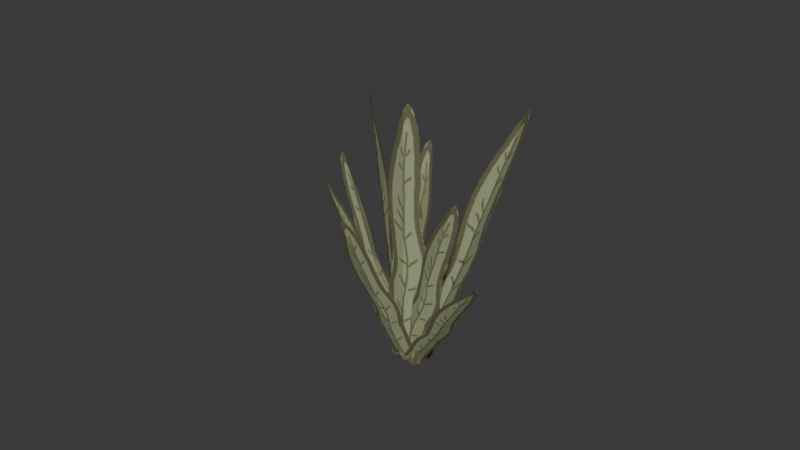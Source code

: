 # Source: Small_plant_2.blend  (saved by Blender 4.4.30; exported with 4.5.12 LTS)
import bpy
from mathutils import Matrix  # noqa: F401  (used for matrix-valued properties, if any)

bpy.ops.wm.read_factory_settings(use_empty=True)
scene = bpy.context.scene
scene.name = 'Scene'

# ---- collections
col_collection = bpy.data.collections.new('Collection'); scene.collection.children.link(col_collection)

# ---- images (referenced by path relative to the original .blend; pixels are not part of the script)
import os
ASSET_DIR = os.environ.get("B2B_ASSET_DIR", "")  # directory of the original .blend (textures are referenced by path, not embedded)
HERE = os.path.dirname(os.path.abspath(__file__))  # packed textures are extracted next to this script under _unpacked/

def load_image(name, relpath, width, height, colorspace="sRGB"):
    """Load a texture the original file referenced (path relative to the .blend, or extracted next to this script)."""
    p = next((c for c in (os.path.join(HERE, relpath), os.path.join(ASSET_DIR, relpath)) if relpath and os.path.exists(c)), "")
    if p:
        img = bpy.data.images.load(p, check_existing=True)
        img.name = name
    else:  # same state as the original file: an image datablock whose file is absent (Cycles renders it pink)
        img = bpy.data.images.new(name, width, height)
        img.source = "FILE"
        img.filepath = "//" + (relpath or name)
    img.colorspace_settings.name = colorspace
    return img
img_snakeplant_png_001 = load_image('snakePlant.png.001', '_unpacked/snakePlant.31966766.png', 131, 425, 'sRGB')

# ---- materials (node trees are filled in below, after node groups)
mat_snakeplant_001 = bpy.data.materials.new('snakePlant.001')

# ---- material node trees
mat_snakeplant_001.use_nodes = True; mat_snakeplant_001.node_tree.nodes.clear()
_N = mat_snakeplant_001.node_tree.nodes; _L = mat_snakeplant_001.node_tree.links
n0 = _N.new('ShaderNodeBsdfPrincipled'); n0.name = 'Principled BSDF'; n0.location = (10, 300)
n1 = _N.new('ShaderNodeOutputMaterial'); n1.name = 'Material Output'; n1.location = (300, 300)
n2 = _N.new('ShaderNodeTexImage'); n2.name = 'Image Texture'; n2.location = (-422, 271)
n2.image = img_snakeplant_png_001
_L.new(n0.outputs[0], n1.inputs[0])
_L.new(n2.outputs[1], n0.inputs[4])
_L.new(n2.outputs[0], n0.inputs[0])
n1.is_active_output = True

# ---- world
world_world = bpy.data.worlds.new('World'); scene.world = world_world
world_world.use_nodes = True; world_world.node_tree.nodes.clear()
_N = world_world.node_tree.nodes; _L = world_world.node_tree.links
n0 = _N.new('ShaderNodeOutputWorld'); n0.name = 'World Output'; n0.location = (300, 300)
n1 = _N.new('ShaderNodeBackground'); n1.name = 'Background'; n1.location = (10, 300)
n1.inputs[0].default_value = (0.05088, 0.05088, 0.05088, 1.0)
_L.new(n1.outputs[0], n0.inputs[0])
n0.is_active_output = True
world_world.color = (0.05088, 0.05088, 0.05088)
world_world.sun_shadow_jitter_overblur = 0.0

# ---- meshes
me_snakeplant = bpy.data.meshes.new('snakePlant')
me_snakeplant.from_pydata([(8.604e-18, -0.8, -0.03875), (0.2, -0.8, 0.0), (-0.2, -0.8, 0.0), (8.604e-18, 1.694e-09, -0.03875), (0.2, 0.0, 0.0), (-0.2, 0.0, 0.0), (-0.342, -0.719, 0.0865), (-0.2844, -0.7672, -0.1029), (-0.3286, -0.699, 0.2888), (-0.03554, 0.01404, -0.006457), (0.02212, -0.03408, -0.1958), (-0.02212, 0.03408, 0.1958), (-0.1123, -0.6155, 0.1361), (-0.1264, -0.5766, 0.2936), (-0.1583, -0.6397, -0.01827), (0.03004, -0.007391, -0.001578), (0.01595, 0.03156, 0.1559), (-0.01595, -0.03156, -0.1559), (-0.04387, -0.2989, 0.1116), (-0.05796, -0.2599, 0.2691), (-0.08986, -0.323, -0.04277), (-0.2563, -0.6924, 0.3105), (-0.391, -0.7085, 0.1585), (-0.07876, -0.712, 0.4085), (-0.02138, 0.01783, 0.02695), (-0.1561, 0.001733, -0.125), (0.1561, -0.001733, 0.125), (-0.1236, -0.4182, 0.2468), (-0.2796, -0.4368, 0.07081), (0.08196, -0.4408, 0.3603), (-0.2811, -0.5436, -0.1452), (-0.2478, -0.5179, -0.2995), (-0.2587, -0.5936, 0.005127), (-0.02783, 0.01215, 0.002017), (0.005479, 0.03785, -0.1523), (-0.005479, -0.03785, 0.1523), (-0.123, -0.4494, 0.4393), (-0.09277, -0.3407, 0.5567), (-0.2091, -0.532, 0.3284), (0.02792, -0.01302, -0.003313), (0.05815, 0.09567, 0.1142), (-0.05815, -0.09567, -0.1142), (-0.03771, -0.1994, 0.25), (-0.007475, -0.09073, 0.3675), (-0.1238, -0.2821, 0.1392), (-0.4499, -0.3886, 0.04881), (-0.4085, -0.4509, -0.0832), (-0.4522, -0.3649, 0.1987), (-0.0195, 0.01931, -0.008915), (0.02184, -0.04299, -0.1409), (-0.02184, 0.04299, 0.1409), (-0.3113, -0.4155, 0.2937), (-0.4146, -0.4147, 0.1825), (-0.1854, -0.455, 0.3685), (-0.01135, 0.01934, 0.01817), (-0.1146, 0.02014, -0.09299), (0.1146, -0.02014, 0.09299), (-0.2304, -0.3601, -0.2737), (-0.1155, -0.397, -0.3197), (-0.3312, -0.3551, -0.1932), (-0.007036, 0.01597, -0.01728), (0.1078, -0.02093, -0.06324), (-0.1078, 0.02093, 0.06324)], [], [(1, 4, 3, 0), (2, 0, 3, 5), (7, 10, 9, 6), (8, 6, 9, 11), (19, 16, 15, 18), (20, 18, 15, 17), (14, 12, 18, 20), (13, 19, 18, 12), (28, 25, 24, 27), (29, 27, 24, 26), (23, 21, 27, 29), (22, 28, 27, 21), (31, 34, 33, 30), (32, 30, 33, 35), (43, 40, 39, 42), (44, 42, 39, 41), (38, 36, 42, 44), (37, 43, 42, 36), (46, 49, 48, 45), (47, 45, 48, 50), (52, 55, 54, 51), (53, 51, 54, 56), (58, 61, 60, 57), (59, 57, 60, 62)])
_uv = me_snakeplant.uv_layers.new(name='UVMap')
_uv.uv.foreach_set('vector', [7.863e-05, 0.6165, 7.848e-05, 7.862e-05, 0.5, 7.862e-05, 0.5, 0.6165, 0.9999, 0.6165, 0.5, 0.6165, 0.5, 7.862e-05, 0.9999, 7.853e-05, 7.863e-05, 0.6165, 7.848e-05, 7.862e-05, 0.5, 7.862e-05, 0.5, 0.6165, 0.9999, 0.6165, 0.5, 0.6165, 0.5, 7.862e-05, 0.9999, 7.853e-05, 7.856e-05, 0.3083, 7.848e-05, 7.862e-05, 0.5, 7.862e-05, 0.5, 0.3083, 0.9999, 0.3083, 0.5, 0.3083, 0.5, 7.862e-05, 0.9999, 7.853e-05, 0.9999, 0.6165, 0.5, 0.6165, 0.5, 0.3083, 0.9999, 0.3083, 7.863e-05, 0.6165, 7.856e-05, 0.3083, 0.5, 0.3083, 0.5, 0.6165, 7.858e-05, 0.399, 7.848e-05, 7.862e-05, 0.5, 7.862e-05, 0.5, 0.399, 0.9999, 0.399, 0.5, 0.399, 0.5, 7.862e-05, 0.9999, 7.853e-05, 0.9999, 0.6165, 0.5, 0.6165, 0.5, 0.399, 0.9999, 0.399, 7.863e-05, 0.6165, 7.858e-05, 0.399, 0.5, 0.399, 0.5, 0.6165, 7.863e-05, 0.6165, 7.848e-05, 7.862e-05, 0.5, 7.862e-05, 0.5, 0.6165, 0.9999, 0.6165, 0.5, 0.6165, 0.5, 7.862e-05, 0.9999, 7.853e-05, 7.856e-05, 0.3083, 7.848e-05, 7.862e-05, 0.5, 7.862e-05, 0.5, 0.3083, 0.9999, 0.3083, 0.5, 0.3083, 0.5, 7.862e-05, 0.9999, 7.853e-05, 0.9999, 0.6165, 0.5, 0.6165, 0.5, 0.3083, 0.9999, 0.3083, 7.863e-05, 0.6165, 7.856e-05, 0.3083, 0.5, 0.3083, 0.5, 0.6165, 7.863e-05, 0.6165, 7.848e-05, 7.862e-05, 0.5, 7.862e-05, 0.5, 0.6165, 0.9999, 0.6165, 0.5, 0.6165, 0.5, 7.862e-05, 0.9999, 7.853e-05, 7.863e-05, 0.6165, 7.848e-05, 7.862e-05, 0.5, 7.862e-05, 0.5, 0.6165, 0.9999, 0.6165, 0.5, 0.6165, 0.5, 7.862e-05, 0.9999, 7.853e-05, 7.863e-05, 0.6165, 7.848e-05, 7.862e-05, 0.5, 7.862e-05, 0.5, 0.6165, 0.9999, 0.6165, 0.5, 0.6165, 0.5, 7.862e-05, 0.9999, 7.853e-05])
me_snakeplant.materials.append(mat_snakeplant_001)
me_snakeplant.update()

# ---- objects
ob_snakeplant = bpy.data.objects.new('snakePlant', me_snakeplant)

# ---- transforms, parenting, visibility, modifiers, constraints
ob_snakeplant.location = (0.0, 0.0, 0.0)
ob_snakeplant.rotation_euler = (-1.445, 0.3932, 1.451)
ob_snakeplant.scale = (0.767, 0.767, 0.767)

# ---- collection membership
col_collection.objects.link(ob_snakeplant)

# ---- scene / render settings (as saved in the file)
scene.frame_start = 1; scene.frame_end = 250; scene.frame_set(1)
scene.render.engine = 'BLENDER_EEVEE_NEXT'
bpy.context.view_layer.update()

# ---- added for rendering (the .blend has no active camera and no usable light): camera, sun
cam_auto = bpy.data.cameras.new('AutoCamera')
cam_auto.lens = 50.0
cam_auto.sensor_width = 36.0
cam_auto.clip_end = 1000.0
ob_auto_camera = bpy.data.objects.new('AutoCamera', cam_auto)
scene.collection.objects.link(ob_auto_camera)
ob_auto_camera.location = (1.30935, -1.61133, 1.38555)
ob_auto_camera.rotation_euler = (1.09748, -7.21219e-08, 0.694738)
scene.camera = ob_auto_camera
light_auto_sun = bpy.data.lights.new('AutoSun', 'SUN')
light_auto_sun.energy = 3.0
light_auto_sun.angle = 0.0523599
ob_auto_sun = bpy.data.objects.new('AutoSun', light_auto_sun)
scene.collection.objects.link(ob_auto_sun)
ob_auto_sun.rotation_euler = (0.872665, 0.174533, 0.523599)
bpy.context.view_layer.update()
